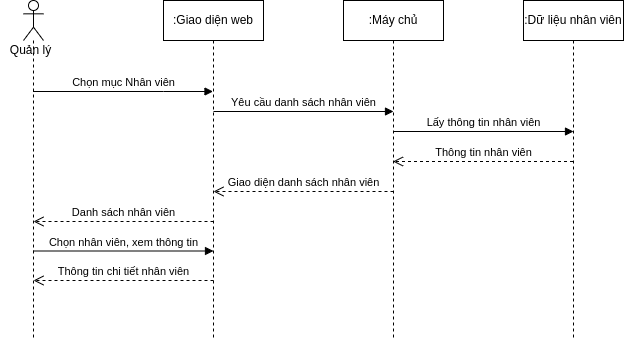

The diagram above was exported from draw.io. Its source (the exported page's mxGraphModel, read from the mxfile embedded in the PNG):
<mxGraphModel dx="868" dy="561" grid="1" gridSize="10" guides="1" tooltips="1" connect="1" arrows="1" fold="1" page="1" pageScale="1" pageWidth="850" pageHeight="1100" math="0" shadow="0">
  <root>
    <mxCell id="0" />
    <mxCell id="1" parent="0" />
    <mxCell id="WX5xTYzp0n_loPQAhN42-1" value="" style="shape=umlLifeline;participant=umlActor;perimeter=lifelinePerimeter;whiteSpace=wrap;html=1;container=1;collapsible=0;recursiveResize=0;verticalAlign=top;spacingTop=36;outlineConnect=0;" vertex="1" parent="1">
      <mxGeometry x="40" y="100" width="20" height="340" as="geometry" />
    </mxCell>
    <mxCell id="WX5xTYzp0n_loPQAhN42-2" value="Quản lý" style="text;html=1;align=center;verticalAlign=middle;resizable=0;points=[];autosize=1;strokeColor=none;fillColor=none;" vertex="1" parent="1">
      <mxGeometry x="17" y="140" width="60" height="20" as="geometry" />
    </mxCell>
    <mxCell id="WX5xTYzp0n_loPQAhN42-3" value=":Giao diện web" style="shape=umlLifeline;perimeter=lifelinePerimeter;whiteSpace=wrap;html=1;container=1;collapsible=0;recursiveResize=0;outlineConnect=0;" vertex="1" parent="1">
      <mxGeometry x="180" y="100" width="100" height="340" as="geometry" />
    </mxCell>
    <mxCell id="WX5xTYzp0n_loPQAhN42-5" value="Thông tin chi tiết nhân viên" style="html=1;verticalAlign=bottom;endArrow=open;dashed=1;endSize=8;rounded=0;" edge="1" parent="WX5xTYzp0n_loPQAhN42-3">
      <mxGeometry relative="1" as="geometry">
        <mxPoint x="50" y="280" as="sourcePoint" />
        <mxPoint x="-130" y="280" as="targetPoint" />
        <Array as="points">
          <mxPoint x="-69.5" y="280" />
        </Array>
      </mxGeometry>
    </mxCell>
    <mxCell id="WX5xTYzp0n_loPQAhN42-6" value="Danh sách nhân viên" style="html=1;verticalAlign=bottom;endArrow=open;dashed=1;endSize=8;rounded=0;" edge="1" parent="WX5xTYzp0n_loPQAhN42-3">
      <mxGeometry relative="1" as="geometry">
        <mxPoint x="50" y="221" as="sourcePoint" />
        <mxPoint x="-130" y="221" as="targetPoint" />
        <Array as="points">
          <mxPoint x="-69.5" y="221" />
        </Array>
      </mxGeometry>
    </mxCell>
    <mxCell id="WX5xTYzp0n_loPQAhN42-7" value="Chọn nhân viên, xem thông tin" style="html=1;verticalAlign=bottom;endArrow=block;rounded=0;" edge="1" parent="WX5xTYzp0n_loPQAhN42-3">
      <mxGeometry width="80" relative="1" as="geometry">
        <mxPoint x="-130" y="250.5" as="sourcePoint" />
        <mxPoint x="50" y="250.5" as="targetPoint" />
        <Array as="points">
          <mxPoint x="0.5" y="250.5" />
        </Array>
      </mxGeometry>
    </mxCell>
    <mxCell id="WX5xTYzp0n_loPQAhN42-8" value=":Máy chủ" style="shape=umlLifeline;perimeter=lifelinePerimeter;whiteSpace=wrap;html=1;container=1;collapsible=0;recursiveResize=0;outlineConnect=0;" vertex="1" parent="1">
      <mxGeometry x="360" y="100" width="100" height="340" as="geometry" />
    </mxCell>
    <mxCell id="WX5xTYzp0n_loPQAhN42-9" value="Giao diện danh sách nhân viên" style="html=1;verticalAlign=bottom;endArrow=open;dashed=1;endSize=8;rounded=0;" edge="1" parent="WX5xTYzp0n_loPQAhN42-8">
      <mxGeometry relative="1" as="geometry">
        <mxPoint x="50" y="191" as="sourcePoint" />
        <mxPoint x="-130" y="191" as="targetPoint" />
        <Array as="points">
          <mxPoint x="-69.5" y="191" />
        </Array>
      </mxGeometry>
    </mxCell>
    <mxCell id="WX5xTYzp0n_loPQAhN42-11" value=":Dữ liệu nhân viên" style="shape=umlLifeline;perimeter=lifelinePerimeter;whiteSpace=wrap;html=1;container=1;collapsible=0;recursiveResize=0;outlineConnect=0;" vertex="1" parent="1">
      <mxGeometry x="540" y="100" width="100" height="340" as="geometry" />
    </mxCell>
    <mxCell id="WX5xTYzp0n_loPQAhN42-12" value="Chọn mục Nhân viên" style="html=1;verticalAlign=bottom;endArrow=block;rounded=0;" edge="1" parent="1">
      <mxGeometry width="80" relative="1" as="geometry">
        <mxPoint x="49.5" y="191" as="sourcePoint" />
        <mxPoint x="229.5" y="191" as="targetPoint" />
        <Array as="points">
          <mxPoint x="180" y="191" />
        </Array>
      </mxGeometry>
    </mxCell>
    <mxCell id="WX5xTYzp0n_loPQAhN42-13" value="Yêu cầu danh sách nhân viên" style="html=1;verticalAlign=bottom;endArrow=block;rounded=0;" edge="1" parent="1">
      <mxGeometry width="80" relative="1" as="geometry">
        <mxPoint x="230" y="211" as="sourcePoint" />
        <mxPoint x="410" y="211" as="targetPoint" />
        <Array as="points">
          <mxPoint x="360.5" y="211" />
        </Array>
      </mxGeometry>
    </mxCell>
    <mxCell id="WX5xTYzp0n_loPQAhN42-14" value="Lấy thông tin nhân viên" style="html=1;verticalAlign=bottom;endArrow=block;rounded=0;" edge="1" parent="1">
      <mxGeometry width="80" relative="1" as="geometry">
        <mxPoint x="410" y="231" as="sourcePoint" />
        <mxPoint x="590" y="231" as="targetPoint" />
        <Array as="points">
          <mxPoint x="540.5" y="231" />
        </Array>
      </mxGeometry>
    </mxCell>
    <mxCell id="WX5xTYzp0n_loPQAhN42-15" value="Thông tin nhân viên" style="html=1;verticalAlign=bottom;endArrow=open;dashed=1;endSize=8;rounded=0;" edge="1" parent="1">
      <mxGeometry relative="1" as="geometry">
        <mxPoint x="589.5" y="261" as="sourcePoint" />
        <mxPoint x="409.5" y="261" as="targetPoint" />
        <Array as="points">
          <mxPoint x="470" y="261" />
        </Array>
      </mxGeometry>
    </mxCell>
  </root>
</mxGraphModel>